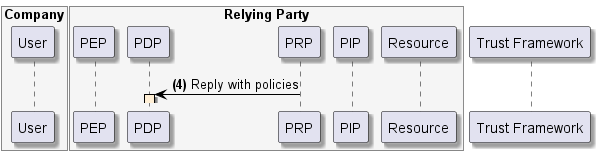

The diagram above was rendered by PlantUML. Its source (embedded in the PNG):
@startuml
skinparam shadowing true
skinparam ParticipantBorderColor black
skinparam arrowcolor black
skinparam SequenceLifeLineBorderColor black
skinparam SequenceLifeLineBackgroundColor PapayaWhip
box "Company" #WhiteSmoke
    participant "User" as user
end box
box "Relying Party" #WhiteSmoke
    participant "PEP" as pep
    participant "PDP" as pdp
    participant "PRP" as prp
    participant "PIP" as pip
    participant "Resource" as resource
end box
participant "Trust Framework" as trust


prp -> pdp --++: **(4)** Reply with policies
@enduml